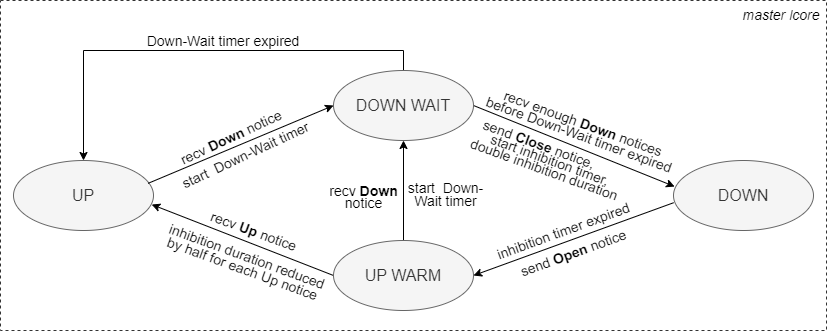

The diagram above was exported from draw.io. Its source (the exported page's mxGraphModel, read from the mxfile embedded in the PNG):
<mxGraphModel dx="1434" dy="750" grid="1" gridSize="10" guides="1" tooltips="1" connect="1" arrows="1" fold="1" page="1" pageScale="1" pageWidth="827" pageHeight="1169" math="0" shadow="0">
  <root>
    <mxCell id="0" />
    <mxCell id="1" parent="0" />
    <mxCell id="MqE0hJbe8LT9KkjSFQox-1" value="" style="rounded=0;whiteSpace=wrap;html=1;labelBackgroundColor=#ffffff;fontSize=14;opacity=80;dashed=1;" parent="1" vertex="1">
      <mxGeometry x="1" y="420" width="826" height="330" as="geometry" />
    </mxCell>
    <mxCell id="AabqXgcUoIp3bQzx9pH8-1" value="&lt;i&gt;master lcore&lt;/i&gt;" style="text;html=1;strokeColor=none;fillColor=none;align=center;verticalAlign=middle;whiteSpace=wrap;rounded=0;dashed=1;labelBackgroundColor=#ffffff;fontSize=14;opacity=80;" parent="1" vertex="1">
      <mxGeometry x="737" y="420" width="90" height="30" as="geometry" />
    </mxCell>
    <mxCell id="7ZxSvt50Tb6oHtnfyrkd-1" value="" style="group" vertex="1" connectable="0" parent="1">
      <mxGeometry x="14" y="440" width="800" height="290.73364517170273" as="geometry" />
    </mxCell>
    <mxCell id="fGtQsCt3YAkhuSEILBn4-2" value="UP" style="ellipse;whiteSpace=wrap;html=1;fontSize=16;fillColor=#f5f5f5;fontColor=#333333;strokeColor=#666666;" parent="7ZxSvt50Tb6oHtnfyrkd-1" vertex="1">
      <mxGeometry y="140" width="140" height="70" as="geometry" />
    </mxCell>
    <mxCell id="fGtQsCt3YAkhuSEILBn4-3" value="DOWN" style="ellipse;whiteSpace=wrap;html=1;fontSize=16;fillColor=#f5f5f5;fontColor=#333333;strokeColor=#666666;" parent="7ZxSvt50Tb6oHtnfyrkd-1" vertex="1">
      <mxGeometry x="660" y="140" width="140" height="70" as="geometry" />
    </mxCell>
    <mxCell id="fGtQsCt3YAkhuSEILBn4-4" style="edgeStyle=none;rounded=0;orthogonalLoop=1;jettySize=auto;html=1;fontSize=16;exitX=1;exitY=0.5;exitDx=0;exitDy=0;entryX=0.008;entryY=0.372;entryDx=0;entryDy=0;entryPerimeter=0;" parent="7ZxSvt50Tb6oHtnfyrkd-1" source="fGtQsCt3YAkhuSEILBn4-6" target="fGtQsCt3YAkhuSEILBn4-3" edge="1">
      <mxGeometry relative="1" as="geometry" />
    </mxCell>
    <mxCell id="fGtQsCt3YAkhuSEILBn4-5" style="edgeStyle=orthogonalEdgeStyle;rounded=0;orthogonalLoop=1;jettySize=auto;html=1;entryX=0.5;entryY=0;entryDx=0;entryDy=0;fontSize=14;" parent="7ZxSvt50Tb6oHtnfyrkd-1" source="fGtQsCt3YAkhuSEILBn4-6" target="fGtQsCt3YAkhuSEILBn4-2" edge="1">
      <mxGeometry relative="1" as="geometry">
        <Array as="points">
          <mxPoint x="390" y="30" />
          <mxPoint x="70" y="30" />
        </Array>
      </mxGeometry>
    </mxCell>
    <mxCell id="fGtQsCt3YAkhuSEILBn4-6" value="DOWN WAIT" style="ellipse;whiteSpace=wrap;html=1;fontSize=16;fillColor=#f5f5f5;fontColor=#333333;strokeColor=#666666;" parent="7ZxSvt50Tb6oHtnfyrkd-1" vertex="1">
      <mxGeometry x="320" y="50" width="140" height="70" as="geometry" />
    </mxCell>
    <mxCell id="fGtQsCt3YAkhuSEILBn4-7" style="edgeStyle=none;rounded=0;orthogonalLoop=1;jettySize=auto;html=1;entryX=0;entryY=0.5;entryDx=0;entryDy=0;fontSize=16;exitX=0.962;exitY=0.326;exitDx=0;exitDy=0;exitPerimeter=0;" parent="7ZxSvt50Tb6oHtnfyrkd-1" source="fGtQsCt3YAkhuSEILBn4-2" target="fGtQsCt3YAkhuSEILBn4-6" edge="1">
      <mxGeometry relative="1" as="geometry" />
    </mxCell>
    <mxCell id="fGtQsCt3YAkhuSEILBn4-8" style="edgeStyle=none;rounded=0;orthogonalLoop=1;jettySize=auto;html=1;entryX=0.987;entryY=0.629;entryDx=0;entryDy=0;fontSize=16;exitX=0;exitY=0.5;exitDx=0;exitDy=0;entryPerimeter=0;" parent="7ZxSvt50Tb6oHtnfyrkd-1" source="fGtQsCt3YAkhuSEILBn4-10" target="fGtQsCt3YAkhuSEILBn4-2" edge="1">
      <mxGeometry relative="1" as="geometry" />
    </mxCell>
    <mxCell id="fGtQsCt3YAkhuSEILBn4-9" style="edgeStyle=none;rounded=0;orthogonalLoop=1;jettySize=auto;html=1;entryX=0.5;entryY=1;entryDx=0;entryDy=0;fontSize=16;" parent="7ZxSvt50Tb6oHtnfyrkd-1" source="fGtQsCt3YAkhuSEILBn4-10" target="fGtQsCt3YAkhuSEILBn4-6" edge="1">
      <mxGeometry relative="1" as="geometry" />
    </mxCell>
    <mxCell id="fGtQsCt3YAkhuSEILBn4-10" value="UP WARM" style="ellipse;whiteSpace=wrap;html=1;fontSize=16;fillColor=#f5f5f5;fontColor=#333333;strokeColor=#666666;" parent="7ZxSvt50Tb6oHtnfyrkd-1" vertex="1">
      <mxGeometry x="320" y="220" width="140" height="70" as="geometry" />
    </mxCell>
    <mxCell id="fGtQsCt3YAkhuSEILBn4-11" style="edgeStyle=none;rounded=0;orthogonalLoop=1;jettySize=auto;html=1;entryX=1;entryY=0.5;entryDx=0;entryDy=0;fontSize=16;exitX=0.001;exitY=0.603;exitDx=0;exitDy=0;exitPerimeter=0;" parent="7ZxSvt50Tb6oHtnfyrkd-1" source="fGtQsCt3YAkhuSEILBn4-3" target="fGtQsCt3YAkhuSEILBn4-10" edge="1">
      <mxGeometry relative="1" as="geometry" />
    </mxCell>
    <mxCell id="fGtQsCt3YAkhuSEILBn4-12" value="&lt;p style=&quot;line-height: 80%; font-size: 14px;&quot;&gt;recv&amp;nbsp;&lt;b&gt;Down &lt;/b&gt;notice&lt;/p&gt;" style="text;html=1;strokeColor=none;fillColor=none;align=center;verticalAlign=middle;whiteSpace=wrap;rounded=0;fontSize=16;rotation=-25;" parent="7ZxSvt50Tb6oHtnfyrkd-1" vertex="1">
      <mxGeometry x="134.14" y="97" width="167.71" height="40" as="geometry" />
    </mxCell>
    <mxCell id="fGtQsCt3YAkhuSEILBn4-13" value="&lt;font style=&quot;font-size: 14px;&quot;&gt;send&amp;nbsp;&lt;b&gt;Open&amp;nbsp;&lt;/b&gt;notice&lt;/font&gt;" style="text;html=1;strokeColor=none;fillColor=none;align=center;verticalAlign=middle;whiteSpace=wrap;rounded=0;fontSize=16;rotation=-20;" parent="7ZxSvt50Tb6oHtnfyrkd-1" vertex="1">
      <mxGeometry x="476" y="212" width="167.71" height="40" as="geometry" />
    </mxCell>
    <mxCell id="fGtQsCt3YAkhuSEILBn4-14" value="&lt;p style=&quot;line-height: 80%; font-size: 14px;&quot;&gt;&lt;font style=&quot;font-size: 14px;&quot;&gt;recv enough &lt;b&gt;Down &lt;/b&gt;notices before Down-Wait timer expired&lt;/font&gt;&lt;/p&gt;" style="text;html=1;strokeColor=none;fillColor=none;align=center;verticalAlign=middle;whiteSpace=wrap;rounded=0;fontSize=16;rotation=20;opacity=80;" parent="7ZxSvt50Tb6oHtnfyrkd-1" vertex="1">
      <mxGeometry x="463" y="89" width="210" height="40" as="geometry" />
    </mxCell>
    <mxCell id="fGtQsCt3YAkhuSEILBn4-15" value="&lt;font style=&quot;font-size: 14px;&quot;&gt;inhibition timer expired&lt;/font&gt;" style="text;html=1;strokeColor=none;fillColor=none;align=center;verticalAlign=middle;whiteSpace=wrap;rounded=0;fontSize=16;rotation=-20;" parent="7ZxSvt50Tb6oHtnfyrkd-1" vertex="1">
      <mxGeometry x="466" y="190" width="167.71" height="40" as="geometry" />
    </mxCell>
    <mxCell id="fGtQsCt3YAkhuSEILBn4-16" value="&lt;p style=&quot;line-height: 80%;&quot;&gt;&lt;font style=&quot;font-size: 14px;&quot;&gt;inhibition duration reduced by half for each Up notice&lt;/font&gt;&lt;/p&gt;" style="text;html=1;strokeColor=none;fillColor=none;align=center;verticalAlign=middle;whiteSpace=wrap;rounded=0;fontSize=16;rotation=20;" parent="7ZxSvt50Tb6oHtnfyrkd-1" vertex="1">
      <mxGeometry x="142.85" y="221.5" width="178" height="40" as="geometry" />
    </mxCell>
    <mxCell id="fGtQsCt3YAkhuSEILBn4-17" value="&lt;font style=&quot;font-size: 14px;&quot;&gt;start&amp;nbsp; Down-Wait timer&lt;/font&gt;" style="text;html=1;strokeColor=none;fillColor=none;align=center;verticalAlign=middle;whiteSpace=wrap;rounded=0;fontSize=16;rotation=-25;" parent="7ZxSvt50Tb6oHtnfyrkd-1" vertex="1">
      <mxGeometry x="148" y="114" width="167.71" height="40" as="geometry" />
    </mxCell>
    <mxCell id="fGtQsCt3YAkhuSEILBn4-18" value="&lt;p style=&quot;line-height: 80%; font-size: 14px;&quot;&gt;&lt;font style=&quot;font-size: 14px;&quot;&gt;send &lt;b&gt;Close&lt;/b&gt;&amp;nbsp;notice,&amp;nbsp; &amp;nbsp; &amp;nbsp; &amp;nbsp; &amp;nbsp;start inhibition timer,&lt;br&gt;double inhibition duration&lt;/font&gt;&lt;/p&gt;" style="text;html=1;strokeColor=none;fillColor=none;align=center;verticalAlign=middle;whiteSpace=wrap;rounded=0;fontSize=16;rotation=20;" parent="7ZxSvt50Tb6oHtnfyrkd-1" vertex="1">
      <mxGeometry x="444.71" y="119" width="180" height="40" as="geometry" />
    </mxCell>
    <mxCell id="fGtQsCt3YAkhuSEILBn4-19" value="&lt;font style=&quot;font-size: 14px;&quot;&gt;recv &lt;b&gt;Up&lt;/b&gt; notice&lt;/font&gt;" style="text;html=1;strokeColor=none;fillColor=none;align=center;verticalAlign=middle;whiteSpace=wrap;rounded=0;fontSize=16;rotation=20;" parent="7ZxSvt50Tb6oHtnfyrkd-1" vertex="1">
      <mxGeometry x="156.57999999999998" y="190" width="167.71" height="40" as="geometry" />
    </mxCell>
    <mxCell id="fGtQsCt3YAkhuSEILBn4-20" value="&lt;p style=&quot;line-height: 80%;&quot;&gt;&lt;font style=&quot;font-size: 14px;&quot;&gt;start&amp;nbsp; Down-Wait timer&lt;/font&gt;&lt;/p&gt;" style="text;html=1;strokeColor=none;fillColor=none;align=center;verticalAlign=middle;whiteSpace=wrap;rounded=0;fontSize=16;rotation=0;" parent="7ZxSvt50Tb6oHtnfyrkd-1" vertex="1">
      <mxGeometry x="389.07" y="154" width="86.93" height="40" as="geometry" />
    </mxCell>
    <mxCell id="fGtQsCt3YAkhuSEILBn4-21" value="&lt;p style=&quot;line-height: 80%; font-size: 14px;&quot;&gt;&lt;font style=&quot;font-size: 14px;&quot;&gt;recv &lt;b&gt;Down&lt;/b&gt; notice&lt;/font&gt;&lt;/p&gt;" style="text;html=1;strokeColor=none;fillColor=none;align=center;verticalAlign=middle;whiteSpace=wrap;rounded=0;fontSize=16;rotation=0;" parent="7ZxSvt50Tb6oHtnfyrkd-1" vertex="1">
      <mxGeometry x="312.14" y="157" width="76.93" height="40" as="geometry" />
    </mxCell>
    <mxCell id="fGtQsCt3YAkhuSEILBn4-22" value="&lt;span style=&quot;font-size: 14px;&quot;&gt;Down-Wait timer expired&lt;/span&gt;" style="text;html=1;strokeColor=none;fillColor=none;align=center;verticalAlign=middle;whiteSpace=wrap;rounded=0;fontSize=16;rotation=0;" parent="7ZxSvt50Tb6oHtnfyrkd-1" vertex="1">
      <mxGeometry x="126" width="167.71" height="40" as="geometry" />
    </mxCell>
  </root>
</mxGraphModel>